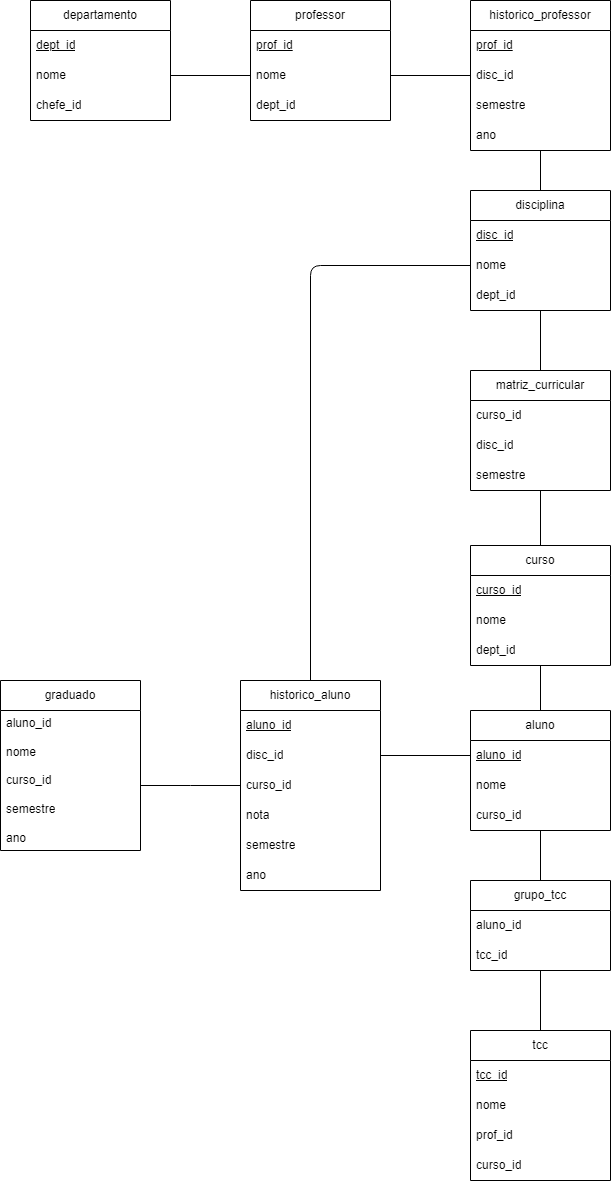

The diagram above was exported from draw.io. Its source (the exported page's mxGraphModel, read from the mxfile embedded in the PNG):
<mxGraphModel dx="1434" dy="772" grid="1" gridSize="10" guides="1" tooltips="1" connect="1" arrows="1" fold="1" page="1" pageScale="1" pageWidth="1600" pageHeight="1800" math="0" shadow="0">
  <root>
    <mxCell id="0" />
    <mxCell id="1" parent="0" />
    <mxCell id="2" value="tcc" style="swimlane;fontStyle=0;childLayout=stackLayout;horizontal=1;startSize=30;horizontalStack=0;resizeParent=1;resizeParentMax=0;resizeLast=0;collapsible=1;marginBottom=0;whiteSpace=wrap;html=1;" parent="1" vertex="1">
      <mxGeometry x="800" y="1230" width="140" height="150" as="geometry" />
    </mxCell>
    <mxCell id="3" value="&lt;u&gt;tcc_id&lt;/u&gt;" style="text;strokeColor=none;fillColor=none;align=left;verticalAlign=middle;spacingLeft=4;spacingRight=4;overflow=hidden;points=[[0,0.5],[1,0.5]];portConstraint=eastwest;rotatable=0;whiteSpace=wrap;html=1;" parent="2" vertex="1">
      <mxGeometry y="30" width="140" height="30" as="geometry" />
    </mxCell>
    <mxCell id="58" value="nome" style="text;strokeColor=none;fillColor=none;align=left;verticalAlign=middle;spacingLeft=4;spacingRight=4;overflow=hidden;points=[[0,0.5],[1,0.5]];portConstraint=eastwest;rotatable=0;whiteSpace=wrap;html=1;" parent="2" vertex="1">
      <mxGeometry y="60" width="140" height="30" as="geometry" />
    </mxCell>
    <mxCell id="4" value="prof_id" style="text;strokeColor=none;fillColor=none;align=left;verticalAlign=middle;spacingLeft=4;spacingRight=4;overflow=hidden;points=[[0,0.5],[1,0.5]];portConstraint=eastwest;rotatable=0;whiteSpace=wrap;html=1;" parent="2" vertex="1">
      <mxGeometry y="90" width="140" height="30" as="geometry" />
    </mxCell>
    <mxCell id="10" value="curso_id" style="text;strokeColor=none;fillColor=none;align=left;verticalAlign=middle;spacingLeft=4;spacingRight=4;overflow=hidden;points=[[0,0.5],[1,0.5]];portConstraint=eastwest;rotatable=0;whiteSpace=wrap;html=1;" parent="2" vertex="1">
      <mxGeometry y="120" width="140" height="30" as="geometry" />
    </mxCell>
    <mxCell id="101" style="edgeStyle=none;html=1;exitX=0.5;exitY=1;exitDx=0;exitDy=0;entryX=0.5;entryY=0;entryDx=0;entryDy=0;endArrow=none;endFill=0;" parent="1" source="13" target="30" edge="1">
      <mxGeometry relative="1" as="geometry" />
    </mxCell>
    <mxCell id="13" value="curso" style="swimlane;fontStyle=0;childLayout=stackLayout;horizontal=1;startSize=30;horizontalStack=0;resizeParent=1;resizeParentMax=0;resizeLast=0;collapsible=1;marginBottom=0;whiteSpace=wrap;html=1;" parent="1" vertex="1">
      <mxGeometry x="800" y="745" width="140" height="120" as="geometry" />
    </mxCell>
    <mxCell id="14" value="&lt;u&gt;curso_id&lt;/u&gt;" style="text;strokeColor=none;fillColor=none;align=left;verticalAlign=middle;spacingLeft=4;spacingRight=4;overflow=hidden;points=[[0,0.5],[1,0.5]];portConstraint=eastwest;rotatable=0;whiteSpace=wrap;html=1;" parent="13" vertex="1">
      <mxGeometry y="30" width="140" height="30" as="geometry" />
    </mxCell>
    <mxCell id="15" value="nome" style="text;strokeColor=none;fillColor=none;align=left;verticalAlign=middle;spacingLeft=4;spacingRight=4;overflow=hidden;points=[[0,0.5],[1,0.5]];portConstraint=eastwest;rotatable=0;whiteSpace=wrap;html=1;" parent="13" vertex="1">
      <mxGeometry y="60" width="140" height="30" as="geometry" />
    </mxCell>
    <mxCell id="16" value="dept_id" style="text;strokeColor=none;fillColor=none;align=left;verticalAlign=middle;spacingLeft=4;spacingRight=4;overflow=hidden;points=[[0,0.5],[1,0.5]];portConstraint=eastwest;rotatable=0;whiteSpace=wrap;html=1;" parent="13" vertex="1">
      <mxGeometry y="90" width="140" height="30" as="geometry" />
    </mxCell>
    <mxCell id="116" style="edgeStyle=none;html=1;endArrow=none;endFill=0;" parent="1" source="30" target="107" edge="1">
      <mxGeometry relative="1" as="geometry" />
    </mxCell>
    <mxCell id="30" value="aluno" style="swimlane;fontStyle=0;childLayout=stackLayout;horizontal=1;startSize=30;horizontalStack=0;resizeParent=1;resizeParentMax=0;resizeLast=0;collapsible=1;marginBottom=0;whiteSpace=wrap;html=1;" parent="1" vertex="1">
      <mxGeometry x="800" y="910" width="140" height="120" as="geometry" />
    </mxCell>
    <mxCell id="31" value="&lt;u&gt;aluno_id&lt;/u&gt;" style="text;strokeColor=none;fillColor=none;align=left;verticalAlign=middle;spacingLeft=4;spacingRight=4;overflow=hidden;points=[[0,0.5],[1,0.5]];portConstraint=eastwest;rotatable=0;whiteSpace=wrap;html=1;" parent="30" vertex="1">
      <mxGeometry y="30" width="140" height="30" as="geometry" />
    </mxCell>
    <mxCell id="32" value="nome" style="text;strokeColor=none;fillColor=none;align=left;verticalAlign=middle;spacingLeft=4;spacingRight=4;overflow=hidden;points=[[0,0.5],[1,0.5]];portConstraint=eastwest;rotatable=0;whiteSpace=wrap;html=1;" parent="30" vertex="1">
      <mxGeometry y="60" width="140" height="30" as="geometry" />
    </mxCell>
    <mxCell id="33" value="curso_id" style="text;strokeColor=none;fillColor=none;align=left;verticalAlign=middle;spacingLeft=4;spacingRight=4;overflow=hidden;points=[[0,0.5],[1,0.5]];portConstraint=eastwest;rotatable=0;whiteSpace=wrap;html=1;" parent="30" vertex="1">
      <mxGeometry y="90" width="140" height="30" as="geometry" />
    </mxCell>
    <mxCell id="34" value="departamento" style="swimlane;fontStyle=0;childLayout=stackLayout;horizontal=1;startSize=30;horizontalStack=0;resizeParent=1;resizeParentMax=0;resizeLast=0;collapsible=1;marginBottom=0;whiteSpace=wrap;html=1;" parent="1" vertex="1">
      <mxGeometry x="360" y="200" width="140" height="120" as="geometry" />
    </mxCell>
    <mxCell id="35" value="&lt;u&gt;dept_id&lt;/u&gt;" style="text;strokeColor=none;fillColor=none;align=left;verticalAlign=middle;spacingLeft=4;spacingRight=4;overflow=hidden;points=[[0,0.5],[1,0.5]];portConstraint=eastwest;rotatable=0;whiteSpace=wrap;html=1;" parent="34" vertex="1">
      <mxGeometry y="30" width="140" height="30" as="geometry" />
    </mxCell>
    <mxCell id="36" value="nome" style="text;strokeColor=none;fillColor=none;align=left;verticalAlign=middle;spacingLeft=4;spacingRight=4;overflow=hidden;points=[[0,0.5],[1,0.5]];portConstraint=eastwest;rotatable=0;whiteSpace=wrap;html=1;" parent="34" vertex="1">
      <mxGeometry y="60" width="140" height="30" as="geometry" />
    </mxCell>
    <mxCell id="37" value="chefe_id" style="text;strokeColor=none;fillColor=none;align=left;verticalAlign=middle;spacingLeft=4;spacingRight=4;overflow=hidden;points=[[0,0.5],[1,0.5]];portConstraint=eastwest;rotatable=0;whiteSpace=wrap;html=1;" parent="34" vertex="1">
      <mxGeometry y="90" width="140" height="30" as="geometry" />
    </mxCell>
    <mxCell id="38" value="historico_aluno" style="swimlane;fontStyle=0;childLayout=stackLayout;horizontal=1;startSize=30;horizontalStack=0;resizeParent=1;resizeParentMax=0;resizeLast=0;collapsible=1;marginBottom=0;whiteSpace=wrap;html=1;" parent="1" vertex="1">
      <mxGeometry x="570" y="880" width="140" height="210" as="geometry" />
    </mxCell>
    <mxCell id="39" value="aluno_id" style="text;strokeColor=none;fillColor=none;align=left;verticalAlign=middle;spacingLeft=4;spacingRight=4;overflow=hidden;points=[[0,0.5],[1,0.5]];portConstraint=eastwest;rotatable=0;whiteSpace=wrap;html=1;fontStyle=4" parent="38" vertex="1">
      <mxGeometry y="30" width="140" height="30" as="geometry" />
    </mxCell>
    <mxCell id="41" value="disc_id" style="text;strokeColor=none;fillColor=none;align=left;verticalAlign=middle;spacingLeft=4;spacingRight=4;overflow=hidden;points=[[0,0.5],[1,0.5]];portConstraint=eastwest;rotatable=0;whiteSpace=wrap;html=1;" parent="38" vertex="1">
      <mxGeometry y="60" width="140" height="30" as="geometry" />
    </mxCell>
    <mxCell id="5blD6jGLxx2IS1r47mnt-122" style="edgeStyle=orthogonalEdgeStyle;rounded=0;orthogonalLoop=1;jettySize=auto;html=1;exitX=0;exitY=0.5;exitDx=0;exitDy=0;endArrow=none;endFill=0;" edge="1" parent="38" source="122">
      <mxGeometry relative="1" as="geometry">
        <mxPoint x="-100" y="105" as="targetPoint" />
      </mxGeometry>
    </mxCell>
    <mxCell id="122" value="curso_id" style="text;strokeColor=none;fillColor=none;align=left;verticalAlign=middle;spacingLeft=4;spacingRight=4;overflow=hidden;points=[[0,0.5],[1,0.5]];portConstraint=eastwest;rotatable=0;whiteSpace=wrap;html=1;" parent="38" vertex="1">
      <mxGeometry y="90" width="140" height="30" as="geometry" />
    </mxCell>
    <mxCell id="55" value="nota" style="text;strokeColor=none;fillColor=none;align=left;verticalAlign=middle;spacingLeft=4;spacingRight=4;overflow=hidden;points=[[0,0.5],[1,0.5]];portConstraint=eastwest;rotatable=0;whiteSpace=wrap;html=1;" parent="38" vertex="1">
      <mxGeometry y="120" width="140" height="30" as="geometry" />
    </mxCell>
    <mxCell id="56" value="semestre" style="text;strokeColor=none;fillColor=none;align=left;verticalAlign=middle;spacingLeft=4;spacingRight=4;overflow=hidden;points=[[0,0.5],[1,0.5]];portConstraint=eastwest;rotatable=0;whiteSpace=wrap;html=1;" parent="38" vertex="1">
      <mxGeometry y="150" width="140" height="30" as="geometry" />
    </mxCell>
    <mxCell id="57" value="ano" style="text;strokeColor=none;fillColor=none;align=left;verticalAlign=middle;spacingLeft=4;spacingRight=4;overflow=hidden;points=[[0,0.5],[1,0.5]];portConstraint=eastwest;rotatable=0;whiteSpace=wrap;html=1;" parent="38" vertex="1">
      <mxGeometry y="180" width="140" height="30" as="geometry" />
    </mxCell>
    <mxCell id="80" style="edgeStyle=none;html=1;entryX=0.5;entryY=0;entryDx=0;entryDy=0;endArrow=none;endFill=0;" parent="1" source="42" target="50" edge="1">
      <mxGeometry relative="1" as="geometry" />
    </mxCell>
    <mxCell id="42" value="historico_professor" style="swimlane;fontStyle=0;childLayout=stackLayout;horizontal=1;startSize=30;horizontalStack=0;resizeParent=1;resizeParentMax=0;resizeLast=0;collapsible=1;marginBottom=0;whiteSpace=wrap;html=1;" parent="1" vertex="1">
      <mxGeometry x="800" y="200" width="140" height="150" as="geometry" />
    </mxCell>
    <mxCell id="43" value="prof_id" style="text;strokeColor=none;fillColor=none;align=left;verticalAlign=middle;spacingLeft=4;spacingRight=4;overflow=hidden;points=[[0,0.5],[1,0.5]];portConstraint=eastwest;rotatable=0;whiteSpace=wrap;html=1;fontStyle=4" parent="42" vertex="1">
      <mxGeometry y="30" width="140" height="30" as="geometry" />
    </mxCell>
    <mxCell id="54" value="disc_id" style="text;strokeColor=none;fillColor=none;align=left;verticalAlign=middle;spacingLeft=4;spacingRight=4;overflow=hidden;points=[[0,0.5],[1,0.5]];portConstraint=eastwest;rotatable=0;whiteSpace=wrap;html=1;" parent="42" vertex="1">
      <mxGeometry y="60" width="140" height="30" as="geometry" />
    </mxCell>
    <mxCell id="44" value="semestre" style="text;strokeColor=none;fillColor=none;align=left;verticalAlign=middle;spacingLeft=4;spacingRight=4;overflow=hidden;points=[[0,0.5],[1,0.5]];portConstraint=eastwest;rotatable=0;whiteSpace=wrap;html=1;" parent="42" vertex="1">
      <mxGeometry y="90" width="140" height="30" as="geometry" />
    </mxCell>
    <mxCell id="45" value="ano" style="text;strokeColor=none;fillColor=none;align=left;verticalAlign=middle;spacingLeft=4;spacingRight=4;overflow=hidden;points=[[0,0.5],[1,0.5]];portConstraint=eastwest;rotatable=0;whiteSpace=wrap;html=1;" parent="42" vertex="1">
      <mxGeometry y="120" width="140" height="30" as="geometry" />
    </mxCell>
    <mxCell id="46" value="professor" style="swimlane;fontStyle=0;childLayout=stackLayout;horizontal=1;startSize=30;horizontalStack=0;resizeParent=1;resizeParentMax=0;resizeLast=0;collapsible=1;marginBottom=0;whiteSpace=wrap;html=1;" parent="1" vertex="1">
      <mxGeometry x="580" y="200" width="140" height="120" as="geometry" />
    </mxCell>
    <mxCell id="47" value="&lt;u&gt;prof_id&lt;br&gt;&lt;/u&gt;" style="text;strokeColor=none;fillColor=none;align=left;verticalAlign=middle;spacingLeft=4;spacingRight=4;overflow=hidden;points=[[0,0.5],[1,0.5]];portConstraint=eastwest;rotatable=0;whiteSpace=wrap;html=1;" parent="46" vertex="1">
      <mxGeometry y="30" width="140" height="30" as="geometry" />
    </mxCell>
    <mxCell id="48" value="nome" style="text;strokeColor=none;fillColor=none;align=left;verticalAlign=middle;spacingLeft=4;spacingRight=4;overflow=hidden;points=[[0,0.5],[1,0.5]];portConstraint=eastwest;rotatable=0;whiteSpace=wrap;html=1;" parent="46" vertex="1">
      <mxGeometry y="60" width="140" height="30" as="geometry" />
    </mxCell>
    <mxCell id="73" value="&lt;span&gt;dept_id&lt;/span&gt;" style="text;strokeColor=none;fillColor=none;align=left;verticalAlign=middle;spacingLeft=4;spacingRight=4;overflow=hidden;points=[[0,0.5],[1,0.5]];portConstraint=eastwest;rotatable=0;whiteSpace=wrap;html=1;fontStyle=0" parent="46" vertex="1">
      <mxGeometry y="90" width="140" height="30" as="geometry" />
    </mxCell>
    <mxCell id="95" style="edgeStyle=none;html=1;entryX=0.5;entryY=0;entryDx=0;entryDy=0;endArrow=none;endFill=0;" parent="1" source="50" target="89" edge="1">
      <mxGeometry relative="1" as="geometry" />
    </mxCell>
    <mxCell id="50" value="disciplina" style="swimlane;fontStyle=0;childLayout=stackLayout;horizontal=1;startSize=30;horizontalStack=0;resizeParent=1;resizeParentMax=0;resizeLast=0;collapsible=1;marginBottom=0;whiteSpace=wrap;html=1;" parent="1" vertex="1">
      <mxGeometry x="800" y="390" width="140" height="120" as="geometry" />
    </mxCell>
    <mxCell id="51" value="&lt;u&gt;disc_id&lt;/u&gt;" style="text;strokeColor=none;fillColor=none;align=left;verticalAlign=middle;spacingLeft=4;spacingRight=4;overflow=hidden;points=[[0,0.5],[1,0.5]];portConstraint=eastwest;rotatable=0;whiteSpace=wrap;html=1;" parent="50" vertex="1">
      <mxGeometry y="30" width="140" height="30" as="geometry" />
    </mxCell>
    <mxCell id="52" value="nome" style="text;strokeColor=none;fillColor=none;align=left;verticalAlign=middle;spacingLeft=4;spacingRight=4;overflow=hidden;points=[[0,0.5],[1,0.5]];portConstraint=eastwest;rotatable=0;whiteSpace=wrap;html=1;" parent="50" vertex="1">
      <mxGeometry y="60" width="140" height="30" as="geometry" />
    </mxCell>
    <mxCell id="53" value="dept_id" style="text;strokeColor=none;fillColor=none;align=left;verticalAlign=middle;spacingLeft=4;spacingRight=4;overflow=hidden;points=[[0,0.5],[1,0.5]];portConstraint=eastwest;rotatable=0;whiteSpace=wrap;html=1;" parent="50" vertex="1">
      <mxGeometry y="90" width="140" height="30" as="geometry" />
    </mxCell>
    <mxCell id="74" style="edgeStyle=none;html=1;exitX=1;exitY=0.5;exitDx=0;exitDy=0;entryX=0;entryY=0.5;entryDx=0;entryDy=0;endArrow=none;endFill=0;" parent="1" source="36" target="48" edge="1">
      <mxGeometry relative="1" as="geometry" />
    </mxCell>
    <mxCell id="75" style="edgeStyle=none;html=1;exitX=1;exitY=0.5;exitDx=0;exitDy=0;entryX=0;entryY=0.5;entryDx=0;entryDy=0;endArrow=none;endFill=0;" parent="1" source="48" target="54" edge="1">
      <mxGeometry relative="1" as="geometry" />
    </mxCell>
    <mxCell id="97" style="edgeStyle=none;html=1;entryX=0.5;entryY=0;entryDx=0;entryDy=0;endArrow=none;endFill=0;" parent="1" source="89" target="13" edge="1">
      <mxGeometry relative="1" as="geometry" />
    </mxCell>
    <mxCell id="89" value="matriz_curricular" style="swimlane;fontStyle=0;childLayout=stackLayout;horizontal=1;startSize=30;horizontalStack=0;resizeParent=1;resizeParentMax=0;resizeLast=0;collapsible=1;marginBottom=0;whiteSpace=wrap;html=1;" parent="1" vertex="1">
      <mxGeometry x="800" y="570" width="140" height="120" as="geometry" />
    </mxCell>
    <mxCell id="90" value="&lt;span&gt;curso_id&lt;/span&gt;" style="text;strokeColor=none;fillColor=none;align=left;verticalAlign=middle;spacingLeft=4;spacingRight=4;overflow=hidden;points=[[0,0.5],[1,0.5]];portConstraint=eastwest;rotatable=0;whiteSpace=wrap;html=1;fontStyle=0" parent="89" vertex="1">
      <mxGeometry y="30" width="140" height="30" as="geometry" />
    </mxCell>
    <mxCell id="82" value="&lt;span&gt;disc_id&lt;/span&gt;" style="text;strokeColor=none;fillColor=none;align=left;verticalAlign=middle;spacingLeft=4;spacingRight=4;overflow=hidden;points=[[0,0.5],[1,0.5]];portConstraint=eastwest;rotatable=0;whiteSpace=wrap;html=1;fontStyle=0" parent="89" vertex="1">
      <mxGeometry y="60" width="140" height="30" as="geometry" />
    </mxCell>
    <mxCell id="83" value="semestre" style="text;strokeColor=none;fillColor=none;align=left;verticalAlign=middle;spacingLeft=4;spacingRight=4;overflow=hidden;points=[[0,0.5],[1,0.5]];portConstraint=eastwest;rotatable=0;whiteSpace=wrap;html=1;" parent="89" vertex="1">
      <mxGeometry y="90" width="140" height="30" as="geometry" />
    </mxCell>
    <mxCell id="117" style="edgeStyle=none;html=1;entryX=0.5;entryY=0;entryDx=0;entryDy=0;endArrow=none;endFill=0;" parent="1" source="107" target="2" edge="1">
      <mxGeometry relative="1" as="geometry" />
    </mxCell>
    <mxCell id="107" value="grupo_tcc" style="swimlane;fontStyle=0;childLayout=stackLayout;horizontal=1;startSize=30;horizontalStack=0;resizeParent=1;resizeParentMax=0;resizeLast=0;collapsible=1;marginBottom=0;whiteSpace=wrap;html=1;" parent="1" vertex="1">
      <mxGeometry x="800" y="1080" width="140" height="90" as="geometry" />
    </mxCell>
    <mxCell id="114" value="aluno_id" style="text;strokeColor=none;fillColor=none;align=left;verticalAlign=middle;spacingLeft=4;spacingRight=4;overflow=hidden;points=[[0,0.5],[1,0.5]];portConstraint=eastwest;rotatable=0;whiteSpace=wrap;html=1;" parent="107" vertex="1">
      <mxGeometry y="30" width="140" height="30" as="geometry" />
    </mxCell>
    <mxCell id="115" value="tcc_id" style="text;strokeColor=none;fillColor=none;align=left;verticalAlign=middle;spacingLeft=4;spacingRight=4;overflow=hidden;points=[[0,0.5],[1,0.5]];portConstraint=eastwest;rotatable=0;whiteSpace=wrap;html=1;" parent="107" vertex="1">
      <mxGeometry y="60" width="140" height="30" as="geometry" />
    </mxCell>
    <mxCell id="120" style="edgeStyle=none;html=1;exitX=1;exitY=0.5;exitDx=0;exitDy=0;entryX=0;entryY=0.5;entryDx=0;entryDy=0;endArrow=none;endFill=0;" parent="1" source="41" target="31" edge="1">
      <mxGeometry relative="1" as="geometry" />
    </mxCell>
    <mxCell id="121" style="edgeStyle=none;html=1;exitX=0;exitY=0.5;exitDx=0;exitDy=0;entryX=0.5;entryY=0;entryDx=0;entryDy=0;endArrow=none;endFill=0;" parent="1" source="52" target="38" edge="1">
      <mxGeometry relative="1" as="geometry">
        <Array as="points">
          <mxPoint x="640" y="465" />
        </Array>
      </mxGeometry>
    </mxCell>
    <mxCell id="5blD6jGLxx2IS1r47mnt-123" value="graduado" style="swimlane;fontStyle=0;childLayout=stackLayout;horizontal=1;startSize=30;horizontalStack=0;resizeParent=1;resizeParentMax=0;resizeLast=0;collapsible=1;marginBottom=0;whiteSpace=wrap;html=1;" vertex="1" parent="1">
      <mxGeometry x="330" y="880" width="140" height="170" as="geometry" />
    </mxCell>
    <mxCell id="5blD6jGLxx2IS1r47mnt-127" value="aluno_id&lt;br&gt;&lt;br&gt;nome&lt;br&gt;&lt;br&gt;curso_id&lt;br&gt;&lt;br&gt;semestre&lt;br&gt;&lt;br&gt;ano" style="text;strokeColor=none;fillColor=none;align=left;verticalAlign=middle;spacingLeft=4;spacingRight=4;overflow=hidden;points=[[0,0.5],[1,0.5]];portConstraint=eastwest;rotatable=0;whiteSpace=wrap;html=1;" vertex="1" parent="5blD6jGLxx2IS1r47mnt-123">
      <mxGeometry y="30" width="140" height="140" as="geometry" />
    </mxCell>
  </root>
</mxGraphModel>